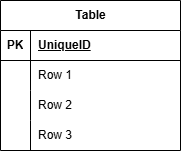

The diagram above was exported from draw.io. Its source (the exported page's mxGraphModel, read from the mxfile embedded in the PNG):
<mxGraphModel dx="402" dy="368" grid="1" gridSize="10" guides="1" tooltips="1" connect="1" arrows="1" fold="1" page="1" pageScale="1" pageWidth="1100" pageHeight="850" math="0" shadow="0">
  <root>
    <mxCell id="0" />
    <mxCell id="1" parent="0" />
    <mxCell id="2" value="Table" style="shape=table;startSize=30;container=1;collapsible=1;childLayout=tableLayout;fixedRows=1;rowLines=0;fontStyle=1;align=center;resizeLast=1;html=1;" vertex="1" parent="1">
      <mxGeometry x="30" y="70" width="180" height="150" as="geometry" />
    </mxCell>
    <mxCell id="3" value="" style="shape=tableRow;horizontal=0;startSize=0;swimlaneHead=0;swimlaneBody=0;fillColor=none;collapsible=0;dropTarget=0;points=[[0,0.5],[1,0.5]];portConstraint=eastwest;top=0;left=0;right=0;bottom=1;" vertex="1" parent="2">
      <mxGeometry y="30" width="180" height="30" as="geometry" />
    </mxCell>
    <mxCell id="4" value="PK" style="shape=partialRectangle;connectable=0;fillColor=none;top=0;left=0;bottom=0;right=0;fontStyle=1;overflow=hidden;whiteSpace=wrap;html=1;" vertex="1" parent="3">
      <mxGeometry width="30" height="30" as="geometry">
        <mxRectangle width="30" height="30" as="alternateBounds" />
      </mxGeometry>
    </mxCell>
    <mxCell id="5" value="UniqueID" style="shape=partialRectangle;connectable=0;fillColor=none;top=0;left=0;bottom=0;right=0;align=left;spacingLeft=6;fontStyle=5;overflow=hidden;whiteSpace=wrap;html=1;" vertex="1" parent="3">
      <mxGeometry x="30" width="150" height="30" as="geometry">
        <mxRectangle width="150" height="30" as="alternateBounds" />
      </mxGeometry>
    </mxCell>
    <mxCell id="6" value="" style="shape=tableRow;horizontal=0;startSize=0;swimlaneHead=0;swimlaneBody=0;fillColor=none;collapsible=0;dropTarget=0;points=[[0,0.5],[1,0.5]];portConstraint=eastwest;top=0;left=0;right=0;bottom=0;" vertex="1" parent="2">
      <mxGeometry y="60" width="180" height="30" as="geometry" />
    </mxCell>
    <mxCell id="7" value="" style="shape=partialRectangle;connectable=0;fillColor=none;top=0;left=0;bottom=0;right=0;editable=1;overflow=hidden;whiteSpace=wrap;html=1;" vertex="1" parent="6">
      <mxGeometry width="30" height="30" as="geometry">
        <mxRectangle width="30" height="30" as="alternateBounds" />
      </mxGeometry>
    </mxCell>
    <mxCell id="8" value="Row 1" style="shape=partialRectangle;connectable=0;fillColor=none;top=0;left=0;bottom=0;right=0;align=left;spacingLeft=6;overflow=hidden;whiteSpace=wrap;html=1;" vertex="1" parent="6">
      <mxGeometry x="30" width="150" height="30" as="geometry">
        <mxRectangle width="150" height="30" as="alternateBounds" />
      </mxGeometry>
    </mxCell>
    <mxCell id="9" value="" style="shape=tableRow;horizontal=0;startSize=0;swimlaneHead=0;swimlaneBody=0;fillColor=none;collapsible=0;dropTarget=0;points=[[0,0.5],[1,0.5]];portConstraint=eastwest;top=0;left=0;right=0;bottom=0;" vertex="1" parent="2">
      <mxGeometry y="90" width="180" height="30" as="geometry" />
    </mxCell>
    <mxCell id="10" value="" style="shape=partialRectangle;connectable=0;fillColor=none;top=0;left=0;bottom=0;right=0;editable=1;overflow=hidden;whiteSpace=wrap;html=1;" vertex="1" parent="9">
      <mxGeometry width="30" height="30" as="geometry">
        <mxRectangle width="30" height="30" as="alternateBounds" />
      </mxGeometry>
    </mxCell>
    <mxCell id="11" value="Row 2" style="shape=partialRectangle;connectable=0;fillColor=none;top=0;left=0;bottom=0;right=0;align=left;spacingLeft=6;overflow=hidden;whiteSpace=wrap;html=1;" vertex="1" parent="9">
      <mxGeometry x="30" width="150" height="30" as="geometry">
        <mxRectangle width="150" height="30" as="alternateBounds" />
      </mxGeometry>
    </mxCell>
    <mxCell id="12" value="" style="shape=tableRow;horizontal=0;startSize=0;swimlaneHead=0;swimlaneBody=0;fillColor=none;collapsible=0;dropTarget=0;points=[[0,0.5],[1,0.5]];portConstraint=eastwest;top=0;left=0;right=0;bottom=0;" vertex="1" parent="2">
      <mxGeometry y="120" width="180" height="30" as="geometry" />
    </mxCell>
    <mxCell id="13" value="" style="shape=partialRectangle;connectable=0;fillColor=none;top=0;left=0;bottom=0;right=0;editable=1;overflow=hidden;whiteSpace=wrap;html=1;" vertex="1" parent="12">
      <mxGeometry width="30" height="30" as="geometry">
        <mxRectangle width="30" height="30" as="alternateBounds" />
      </mxGeometry>
    </mxCell>
    <mxCell id="14" value="Row 3" style="shape=partialRectangle;connectable=0;fillColor=none;top=0;left=0;bottom=0;right=0;align=left;spacingLeft=6;overflow=hidden;whiteSpace=wrap;html=1;" vertex="1" parent="12">
      <mxGeometry x="30" width="150" height="30" as="geometry">
        <mxRectangle width="150" height="30" as="alternateBounds" />
      </mxGeometry>
    </mxCell>
  </root>
</mxGraphModel>